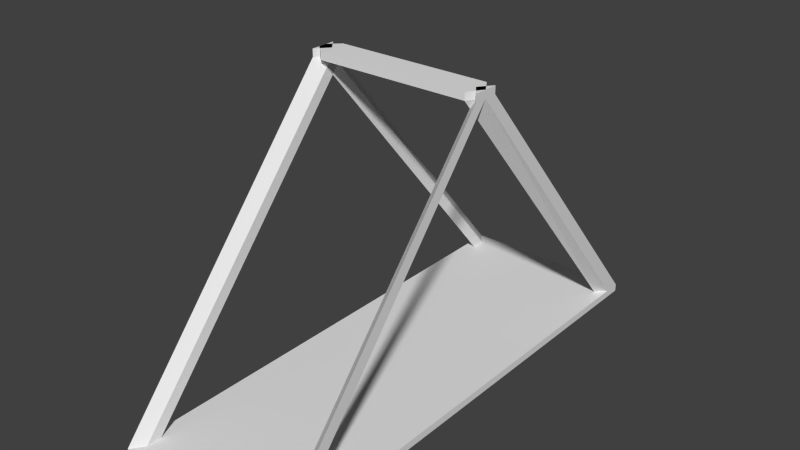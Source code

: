 # Source: core.blend  (saved by Blender 2.68.0; exported with 4.5.12 LTS)
import bpy
from mathutils import Matrix  # noqa: F401  (used for matrix-valued properties, if any)

bpy.ops.wm.read_factory_settings(use_empty=True)
scene = bpy.context.scene
scene.name = 'Scene'

# ---- collections
col_collection_1 = bpy.data.collections.new('Collection 1'); scene.collection.children.link(col_collection_1)

# ---- materials (node trees are filled in below, after node groups)
mat_core = bpy.data.materials.new('core')
mat_core.alpha_threshold = 0.0
mat_core.use_transparent_shadow = False
mat_core.roughness = 0.5
mat_core.line_color = (0.0, 0.0, 0.0, 1.0)

# ---- material node trees

# ---- world
world_world = bpy.data.worlds.new('World'); scene.world = world_world
world_world.color = (0.05088, 0.05088, 0.05088)
world_world.use_sun_shadow = False
world_world.sun_shadow_jitter_overblur = 0.0
world_world.cycles.sampling_method = 'MANUAL'
world_world.cycles.sample_map_resolution = 256

# ---- meshes
me_core = bpy.data.meshes.new('core')
me_core.from_pydata([(1.053, 3.018, -0.5493), (1.053, 0.0, -0.5493), (-1.053, 0.0, -0.5493), (-1.053, 3.018, -0.5493), (1.053, 3.018, -0.4611), (1.053, 0.0, -0.4611), (-1.053, 0.0, -0.4611), (-1.053, 3.018, -0.4611), (0.9368, 2.867, -0.4611), (0.9368, 0.0, -0.4611), (-0.9368, 0.0, -0.4611), (-0.9368, 2.867, -0.4611), (1.053, 2.805, -0.5493), (-1.053, 2.805, -0.5493), (1.053, 2.805, -0.4611), (-1.053, 2.805, -0.4611), (0.9368, 2.686, -0.4611), (-0.9368, 2.686, -0.4611), (-1.053, 3.018, -0.4611), (-0.9368, 2.867, -0.4611), (-1.053, 2.805, -0.4611), (-0.9368, 2.686, -0.4611), (1.053, 0.1569, 2.918), (0.9368, 0.0, 2.918), (1.053, 0.0, 2.918), (0.9368, -0.1749, 2.918), (-1.053, 0.1569, 2.918), (-0.9229, 0.0, 2.918), (-1.053, -0.05561, 2.918), (-0.9229, -0.1749, 2.918), (1.053, -3.018, -0.5493), (-1.053, -3.018, -0.5493), (1.053, -3.018, -0.4611), (-1.053, -3.018, -0.4611), (0.9368, -2.867, -0.4611), (-0.9368, -2.867, -0.4611), (1.053, -2.805, -0.5493), (-1.053, -2.805, -0.5493), (1.053, -2.805, -0.4611), (-1.053, -2.805, -0.4611), (0.9368, -2.686, -0.4611), (-0.9368, -2.686, -0.4611), (-1.053, -3.018, -0.4611), (-0.9368, -2.867, -0.4611), (-1.053, -2.805, -0.4611), (-0.9368, -2.686, -0.4611), (1.053, -0.1569, 2.918), (0.9368, 0.1749, 2.918), (-1.053, -0.1569, 2.918), (-1.053, 0.05561, 2.918), (-0.9229, 0.1749, 2.918), (1.053, 0.1569, 3.009), (0.9368, 0.0, 3.009), (1.053, 0.0, 3.009), (0.9368, -0.1749, 3.009), (-1.053, 0.1569, 3.009), (-0.9229, 0.0, 3.009), (-1.053, -0.05561, 3.009), (-0.9229, -0.1749, 3.009), (1.053, -0.1569, 3.009), (0.9368, 0.1749, 3.009), (-1.053, -0.1569, 3.009), (-1.053, 0.05561, 3.009), (-0.9229, 0.1749, 3.009)], [], [(12, 1, 2, 13), (12, 14, 5, 1), (13, 15, 7, 3), (4, 0, 3, 7), (15, 6, 10, 17), (14, 4, 22, 24), (4, 7, 11, 8), (16, 17, 10, 9), (0, 12, 13, 3), (0, 4, 14, 12), (2, 6, 15, 13), (15, 17, 21, 20), (5, 14, 16, 9), (8, 11, 17, 16), (4, 8, 23, 22), (11, 7, 18, 19), (7, 15, 20, 18), (17, 11, 19, 21), (22, 23, 52, 51), (27, 26, 55, 56), (18, 20, 28, 26), (20, 21, 29, 28), (8, 16, 25, 23), (19, 18, 26, 27), (16, 14, 24, 25), (21, 19, 27, 29), (45, 50, 27, 43), (36, 1, 5, 38), (37, 31, 33, 39), (32, 33, 31, 30), (2, 37, 39, 6), (32, 34, 35, 33), (40, 9, 10, 41), (30, 31, 37, 36), (30, 36, 38, 32), (39, 44, 45, 41), (36, 37, 2, 1), (34, 40, 41, 35), (49, 48, 61, 62), (35, 43, 42, 33), (33, 42, 44, 39), (41, 45, 43, 35), (40, 47, 24, 38), (42, 48, 49, 44), (44, 49, 50, 45), (38, 24, 46, 32), (5, 9, 40, 38), (43, 27, 48, 42), (29, 27, 56, 58), (39, 41, 10, 6), (32, 46, 23, 34), (34, 23, 47, 40), (53, 51, 52, 54), (55, 57, 58, 56), (53, 60, 52, 59), (61, 56, 63, 62), (23, 46, 59, 52), (50, 49, 62, 63), (28, 29, 58, 57), (24, 22, 51, 53), (48, 27, 56, 61), (46, 24, 53, 59), (60, 47, 50, 63), (25, 24, 53, 54), (26, 28, 57, 55), (27, 50, 63, 56), (24, 47, 60, 53), (25, 54, 58, 29), (47, 23, 27, 50), (23, 25, 29, 27), (52, 60, 63, 56), (54, 52, 56, 58)])
_uv = me_core.uv_layers.new(name='UVMap')
_uv.uv.foreach_set('vector', [0.7194, 1.106, 0.7203, 0.8113, 0.9414, 0.812, 0.9405, 1.107, 0.4727, 0.01416, 0.4785, 0.02131, 0.2508, 0.2082, 0.245, 0.201, 0.9986, 0.01666, 0.9893, 0.01675, 0.9894, 8.512e-05, 0.9987, 0.0, 0.2721, 0.5016, 0.2813, 0.5015, 0.282, 0.7227, 0.2728, 0.7227, 0.4981, 1.107, 0.4972, 0.812, 0.5094, 0.8119, 0.5103, 1.094, 0.4785, 0.02131, 0.4958, 0.007156, 0.4887, 0.472, 0.476, 0.4825, 0.7193, 1.128, 0.4982, 1.129, 0.5103, 1.113, 0.707, 1.112, 0.707, 1.093, 0.5103, 1.094, 0.5094, 0.8119, 0.7061, 0.8113, 0.7193, 1.128, 0.7194, 1.106, 0.9405, 1.107, 0.9404, 1.129, 0.4899, 0.0, 0.4958, 0.007156, 0.4785, 0.02131, 0.4727, 0.01416, 0.9973, 0.2366, 0.988, 0.2367, 0.9893, 0.01675, 0.9986, 0.01666, 0.0, 0.0, 0.0, 0.0, 0.0, 0.0, 0.0, 0.0, 0.7183, 0.8113, 0.7192, 1.106, 0.707, 1.093, 0.7061, 0.8113, 0.707, 1.112, 0.5103, 1.113, 0.5103, 1.094, 0.707, 1.093, 0.2721, 0.866, 0.2599, 0.866, 0.2588, 0.5111, 0.271, 0.5111, 0.0, 0.0, 0.0, 0.0, 0.0, 0.0, 0.0, 0.0, 0.0, 0.0, 0.0, 0.0, 0.0, 0.0, 0.0, 0.0, 0.0, 0.0, 0.0, 0.0, 0.0, 0.0, 0.0, 0.0, 0.271, 0.5111, 0.2588, 0.5111, 0.2588, 0.5016, 0.271, 0.5015, 0.9663, 0.4754, 0.979, 0.4649, 0.9851, 0.4723, 0.9724, 0.4827, 0.471, 0.5015, 0.4827, 0.5135, 0.3892, 0.9256, 0.3776, 0.9137, 0.4827, 0.5135, 0.4951, 0.5258, 0.4023, 0.9386, 0.3892, 0.9256, 0.3018, 0.5015, 0.3137, 0.5092, 0.3142, 0.9319, 0.3026, 0.9244, 0.9739, 0.01006, 0.9861, 0.0, 0.979, 0.4649, 0.9663, 0.4754, 0.4688, 0.02926, 0.4785, 0.02131, 0.476, 0.4825, 0.4617, 0.4941, 0.9592, 0.02211, 0.9739, 0.01006, 0.9663, 0.4754, 0.9521, 0.487, 0.5232, 0.38, 0.9805, 0.4637, 0.9663, 0.4754, 0.5085, 0.392, 0.01725, 0.3879, 0.245, 0.201, 0.2508, 0.2082, 0.02313, 0.3951, 0.9959, 0.4565, 0.9958, 0.4732, 0.9866, 0.4733, 0.9867, 0.4566, 0.9907, 0.6204, 0.9866, 0.4733, 0.9958, 0.4732, 1.0, 0.6203, 0.9973, 0.2366, 0.9959, 0.4565, 0.9867, 0.4566, 0.988, 0.2367, 0.7174, 0.4944, 0.7052, 0.5103, 0.5085, 0.5109, 0.4962, 0.4951, 0.7053, 0.5293, 0.7061, 0.8113, 0.5094, 0.8119, 0.5085, 0.5299, 0.7212, 0.4944, 0.9424, 0.4951, 0.9423, 0.5174, 0.7212, 0.5167, 0.0, 0.4021, 0.01725, 0.3879, 0.02313, 0.3951, 0.005873, 0.4092, 0.0, 0.0, 0.0, 0.0, 0.0, 0.0, 0.0, 0.0, 0.7212, 0.5167, 0.9423, 0.5174, 0.9414, 0.812, 0.7203, 0.8113, 0.7052, 0.5103, 0.7053, 0.5293, 0.5085, 0.5299, 0.5085, 0.5109, 0.3515, 0.9271, 0.3657, 0.9184, 0.3708, 0.9265, 0.3566, 0.9352, 0.0, 0.0, 0.0, 0.0, 0.0, 0.0, 0.0, 0.0, 0.0, 0.0, 0.0, 0.0, 0.0, 0.0, 0.0, 0.0, 0.0, 0.0, 0.0, 0.0, 0.0, 0.0, 0.0, 0.0, 0.0328, 0.3871, 0.4901, 0.4708, 0.476, 0.4825, 0.02313, 0.3951, 0.3659, 0.5015, 0.3657, 0.9184, 0.3515, 0.9271, 0.3517, 0.5103, 0.1767, 0.9216, 0.004639, 0.6112, 0.01658, 0.6046, 0.1874, 0.9157, 0.02313, 0.3951, 0.476, 0.4825, 0.4632, 0.493, 0.005873, 0.4092, 0.7183, 0.8113, 0.7061, 0.8113, 0.7053, 0.5293, 0.7174, 0.5167, 0.5085, 0.392, 0.9663, 0.4754, 0.9536, 0.4858, 0.4962, 0.4021, 0.9521, 0.487, 0.9663, 0.4754, 0.9724, 0.4827, 0.9582, 0.4944, 0.4963, 0.5174, 0.5085, 0.5299, 0.5094, 0.8119, 0.4972, 0.812, 0.2165, 0.5015, 0.2163, 0.9184, 0.1991, 0.9294, 0.1996, 0.5122, 0.1996, 0.5122, 0.1991, 0.9294, 0.1874, 0.9365, 0.1876, 0.5197, 0.3325, 0.5016, 0.349, 0.5015, 0.3325, 0.5138, 0.3142, 0.5138, 0.3496, 0.7227, 0.3273, 0.7228, 0.3148, 0.7091, 0.3331, 0.7091, 0.3325, 0.5016, 0.3509, 0.5137, 0.3325, 0.5138, 0.316, 0.5016, 0.3167, 0.7228, 0.3331, 0.7091, 0.3515, 0.709, 0.339, 0.7227, 0.1991, 0.9294, 0.2163, 0.9184, 0.2214, 0.9265, 0.2042, 0.9374, 0.01658, 0.6046, 0.004639, 0.6112, 0.0, 0.6029, 0.01195, 0.5962, 0.3892, 0.9256, 0.4023, 0.9386, 0.3956, 0.9454, 0.3825, 0.9324, 0.476, 0.4825, 0.4887, 0.472, 0.4948, 0.4794, 0.482, 0.4899, 0.9536, 0.4858, 0.9663, 0.4754, 0.9724, 0.4827, 0.9596, 0.4932, 0.4632, 0.493, 0.476, 0.4825, 0.482, 0.4899, 0.4693, 0.5003, 0.1827, 0.5015, 0.1874, 0.5099, 0.01658, 0.6046, 0.01195, 0.5962, 0.4617, 0.4941, 0.476, 0.4825, 0.482, 0.4899, 0.4678, 0.5015, 0.3776, 0.9137, 0.3892, 0.9256, 0.3825, 0.9324, 0.3708, 0.9205, 0.9663, 0.4754, 0.9805, 0.4637, 0.9866, 0.4711, 0.9724, 0.4827, 0.476, 0.4825, 0.4901, 0.4708, 0.4962, 0.4782, 0.482, 0.4899, 0.4962, 1.028, 0.4895, 1.035, 0.3956, 0.9454, 0.4023, 0.9386, 0.2214, 0.5017, 0.2398, 0.5016, 0.2404, 0.6969, 0.222, 0.6969, 0.2398, 0.5016, 0.2582, 0.5015, 0.2588, 0.6968, 0.2404, 0.6969, 0.3325, 0.5138, 0.3509, 0.5137, 0.3515, 0.709, 0.3331, 0.7091, 0.3142, 0.5138, 0.3325, 0.5138, 0.3331, 0.7091, 0.3148, 0.7091])
me_core.materials.append(mat_core)
me_core.use_remesh_preserve_volume = False
me_core.use_remesh_preserve_attributes = False
me_core.use_mirror_vertex_groups = False
me_core.update()

# ---- objects
ob_core = bpy.data.objects.new('core', me_core)

# ---- transforms, parenting, visibility, modifiers, constraints
ob_core.location = (0.0, 0.0, 0.3357)
ob_core.scale = (0.6471, 0.6471, 0.6471)
ob_core.lock_rotations_4d = False
ob_core.empty_display_type = 'ARROWS'
ob_core.lineart.crease_threshold = 0.0

# ---- collection membership
col_collection_1.objects.link(ob_core)

# ---- scene / render settings (as saved in the file)
scene.frame_start = 1; scene.frame_end = 250; scene.frame_set(1)
scene.render.engine = 'BLENDER_EEVEE_NEXT'
scene.render.image_settings.color_mode = 'RGB'
scene.render.image_settings.compression = 90
scene.render.resolution_percentage = 50
scene.render.dither_intensity = 0.0
scene.cycles.use_denoising = False
scene.cycles.samples = 10
scene.cycles.sampling_pattern = 'TABULATED_SOBOL'
scene.cycles.light_sampling_threshold = 0.0
scene.cycles.use_adaptive_sampling = False
scene.cycles.use_light_tree = False
scene.cycles.blur_glossy = 0.0
scene.cycles.volume_bounces = 1
scene.cycles.pixel_filter_type = 'GAUSSIAN'
scene.cycles.sample_clamp_indirect = 0.0
scene.view_settings.view_transform = 'Standard'
bpy.context.view_layer.update()

# ---- added for rendering (the .blend has no active camera and no usable light): camera, sun
cam_auto = bpy.data.cameras.new('AutoCamera')
cam_auto.lens = 50.0
cam_auto.sensor_width = 36.0
cam_auto.clip_end = 1000.0
ob_auto_camera = bpy.data.objects.new('AutoCamera', cam_auto)
scene.collection.objects.link(ob_auto_camera)
ob_auto_camera.location = (4.38015, -5.25618, 4.63574)
ob_auto_camera.rotation_euler = (1.09748, -7.21219e-08, 0.694738)
scene.camera = ob_auto_camera
light_auto_sun = bpy.data.lights.new('AutoSun', 'SUN')
light_auto_sun.energy = 3.0
light_auto_sun.angle = 0.0523599
ob_auto_sun = bpy.data.objects.new('AutoSun', light_auto_sun)
scene.collection.objects.link(ob_auto_sun)
ob_auto_sun.rotation_euler = (0.872665, 0.174533, 0.523599)
bpy.context.view_layer.update()
